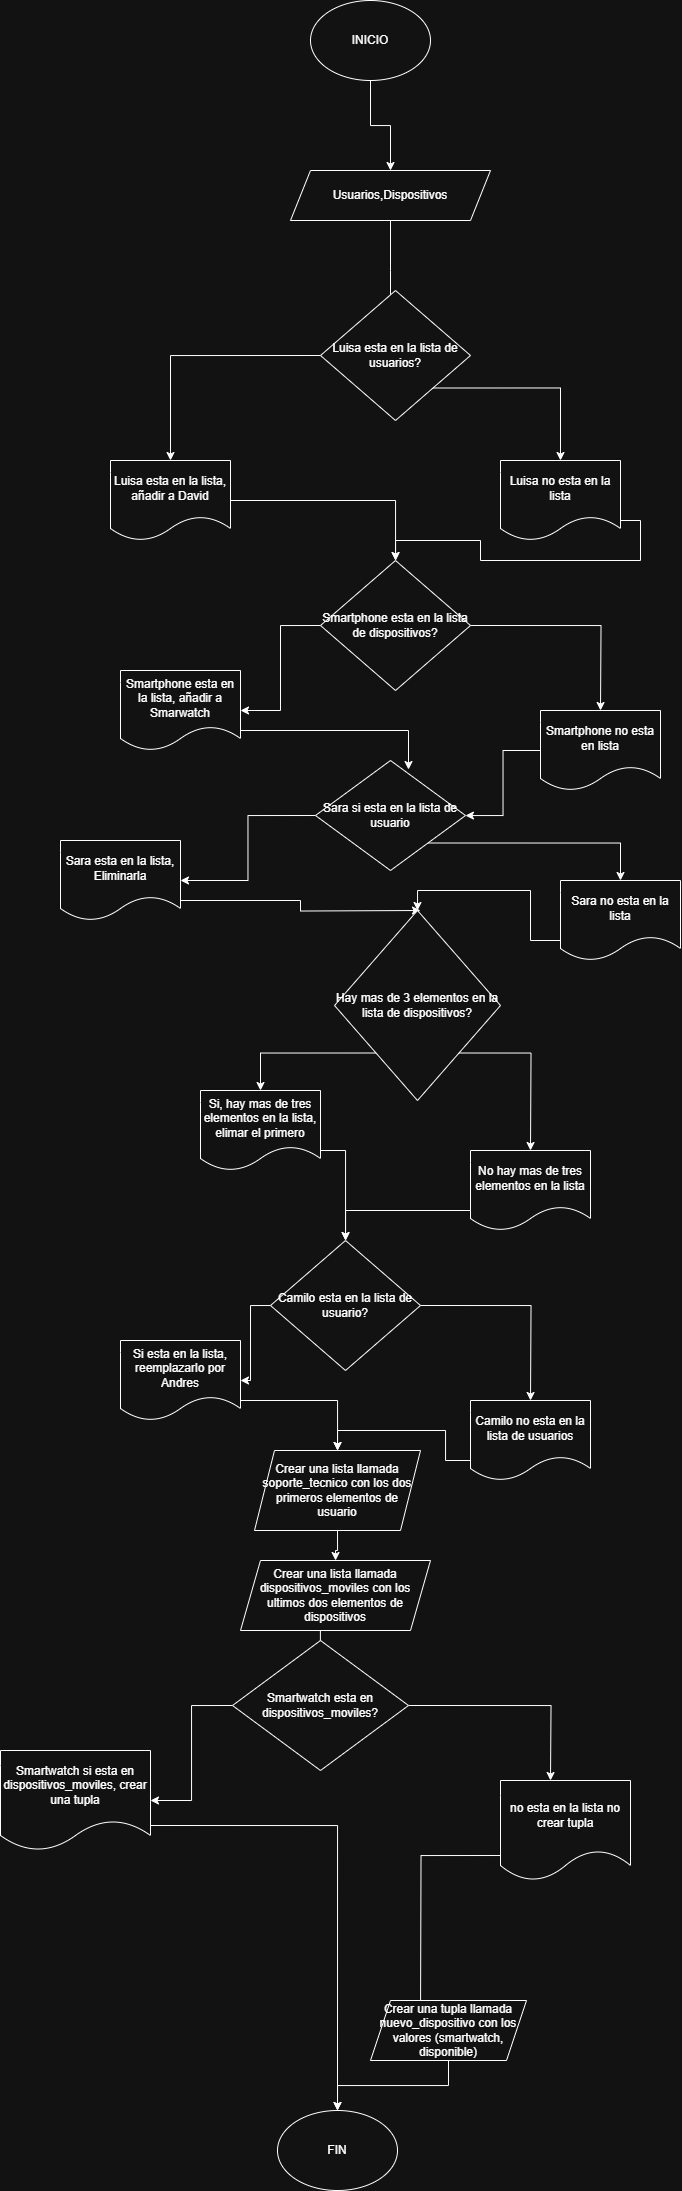

The diagram above was exported from draw.io. Its source (the exported page's mxGraphModel, read from the mxfile embedded in the PNG):
<mxGraphModel dx="918" dy="498" grid="1" gridSize="10" guides="1" tooltips="1" connect="1" arrows="1" fold="1" page="1" pageScale="1" pageWidth="827" pageHeight="1169" math="0" shadow="0">
  <root>
    <mxCell id="0" />
    <mxCell id="1" parent="0" />
    <mxCell id="to5bG8gpIjkLg1XyKxnf-4" style="edgeStyle=orthogonalEdgeStyle;rounded=0;orthogonalLoop=1;jettySize=auto;html=1;exitX=0.5;exitY=1;exitDx=0;exitDy=0;" edge="1" parent="1" source="to5bG8gpIjkLg1XyKxnf-2" target="to5bG8gpIjkLg1XyKxnf-3">
      <mxGeometry relative="1" as="geometry" />
    </mxCell>
    <mxCell id="to5bG8gpIjkLg1XyKxnf-2" value="INICIO" style="ellipse;whiteSpace=wrap;html=1;" vertex="1" parent="1">
      <mxGeometry x="350" y="70" width="120" height="80" as="geometry" />
    </mxCell>
    <mxCell id="to5bG8gpIjkLg1XyKxnf-5" style="edgeStyle=orthogonalEdgeStyle;rounded=0;orthogonalLoop=1;jettySize=auto;html=1;exitX=0.5;exitY=1;exitDx=0;exitDy=0;" edge="1" parent="1" source="to5bG8gpIjkLg1XyKxnf-3">
      <mxGeometry relative="1" as="geometry">
        <mxPoint x="430" y="390" as="targetPoint" />
      </mxGeometry>
    </mxCell>
    <mxCell id="to5bG8gpIjkLg1XyKxnf-3" value="Usuarios,Dispositivos" style="shape=parallelogram;perimeter=parallelogramPerimeter;whiteSpace=wrap;html=1;fixedSize=1;" vertex="1" parent="1">
      <mxGeometry x="330" y="240" width="200" height="50" as="geometry" />
    </mxCell>
    <mxCell id="to5bG8gpIjkLg1XyKxnf-7" style="edgeStyle=orthogonalEdgeStyle;rounded=0;orthogonalLoop=1;jettySize=auto;html=1;exitX=1;exitY=1;exitDx=0;exitDy=0;" edge="1" parent="1" source="to5bG8gpIjkLg1XyKxnf-6" target="to5bG8gpIjkLg1XyKxnf-8">
      <mxGeometry relative="1" as="geometry">
        <mxPoint x="600" y="570" as="targetPoint" />
      </mxGeometry>
    </mxCell>
    <mxCell id="to5bG8gpIjkLg1XyKxnf-9" style="edgeStyle=orthogonalEdgeStyle;rounded=0;orthogonalLoop=1;jettySize=auto;html=1;exitX=0;exitY=0.5;exitDx=0;exitDy=0;" edge="1" parent="1" source="to5bG8gpIjkLg1XyKxnf-6" target="to5bG8gpIjkLg1XyKxnf-10">
      <mxGeometry relative="1" as="geometry">
        <mxPoint x="210" y="570" as="targetPoint" />
      </mxGeometry>
    </mxCell>
    <mxCell id="to5bG8gpIjkLg1XyKxnf-6" value="Luisa esta en la lista de usuarios?" style="rhombus;whiteSpace=wrap;html=1;" vertex="1" parent="1">
      <mxGeometry x="360" y="360" width="150" height="130" as="geometry" />
    </mxCell>
    <mxCell id="to5bG8gpIjkLg1XyKxnf-12" style="edgeStyle=orthogonalEdgeStyle;rounded=0;orthogonalLoop=1;jettySize=auto;html=1;exitX=1;exitY=0.75;exitDx=0;exitDy=0;" edge="1" parent="1" source="to5bG8gpIjkLg1XyKxnf-8" target="to5bG8gpIjkLg1XyKxnf-11">
      <mxGeometry relative="1" as="geometry" />
    </mxCell>
    <mxCell id="to5bG8gpIjkLg1XyKxnf-8" value="Luisa no esta en la lista" style="shape=document;whiteSpace=wrap;html=1;boundedLbl=1;" vertex="1" parent="1">
      <mxGeometry x="540" y="530" width="120" height="80" as="geometry" />
    </mxCell>
    <mxCell id="to5bG8gpIjkLg1XyKxnf-13" style="edgeStyle=orthogonalEdgeStyle;rounded=0;orthogonalLoop=1;jettySize=auto;html=1;exitX=1;exitY=0.5;exitDx=0;exitDy=0;" edge="1" parent="1" source="to5bG8gpIjkLg1XyKxnf-10" target="to5bG8gpIjkLg1XyKxnf-11">
      <mxGeometry relative="1" as="geometry" />
    </mxCell>
    <mxCell id="to5bG8gpIjkLg1XyKxnf-10" value="Luisa esta en la lista, añadir a David" style="shape=document;whiteSpace=wrap;html=1;boundedLbl=1;" vertex="1" parent="1">
      <mxGeometry x="150" y="530" width="120" height="80" as="geometry" />
    </mxCell>
    <mxCell id="to5bG8gpIjkLg1XyKxnf-14" style="edgeStyle=orthogonalEdgeStyle;rounded=0;orthogonalLoop=1;jettySize=auto;html=1;exitX=1;exitY=0.5;exitDx=0;exitDy=0;" edge="1" parent="1" source="to5bG8gpIjkLg1XyKxnf-11">
      <mxGeometry relative="1" as="geometry">
        <mxPoint x="640" y="780" as="targetPoint" />
      </mxGeometry>
    </mxCell>
    <mxCell id="to5bG8gpIjkLg1XyKxnf-15" style="edgeStyle=orthogonalEdgeStyle;rounded=0;orthogonalLoop=1;jettySize=auto;html=1;exitX=0;exitY=0.5;exitDx=0;exitDy=0;" edge="1" parent="1" source="to5bG8gpIjkLg1XyKxnf-11" target="to5bG8gpIjkLg1XyKxnf-16">
      <mxGeometry relative="1" as="geometry">
        <mxPoint x="220" y="780" as="targetPoint" />
      </mxGeometry>
    </mxCell>
    <mxCell id="to5bG8gpIjkLg1XyKxnf-11" value="Smartphone esta en la lista de dispositivos?" style="rhombus;whiteSpace=wrap;html=1;" vertex="1" parent="1">
      <mxGeometry x="360" y="630" width="150" height="130" as="geometry" />
    </mxCell>
    <mxCell id="to5bG8gpIjkLg1XyKxnf-16" value="Smartphone esta en la lista, añadir a Smarwatch" style="shape=document;whiteSpace=wrap;html=1;boundedLbl=1;" vertex="1" parent="1">
      <mxGeometry x="160" y="740" width="120" height="80" as="geometry" />
    </mxCell>
    <mxCell id="to5bG8gpIjkLg1XyKxnf-19" style="edgeStyle=orthogonalEdgeStyle;rounded=0;orthogonalLoop=1;jettySize=auto;html=1;exitX=0;exitY=0.5;exitDx=0;exitDy=0;" edge="1" parent="1" source="to5bG8gpIjkLg1XyKxnf-17" target="to5bG8gpIjkLg1XyKxnf-18">
      <mxGeometry relative="1" as="geometry" />
    </mxCell>
    <mxCell id="to5bG8gpIjkLg1XyKxnf-17" value="Smartphone no esta en lista" style="shape=document;whiteSpace=wrap;html=1;boundedLbl=1;" vertex="1" parent="1">
      <mxGeometry x="580" y="780" width="120" height="80" as="geometry" />
    </mxCell>
    <mxCell id="to5bG8gpIjkLg1XyKxnf-21" style="edgeStyle=orthogonalEdgeStyle;rounded=0;orthogonalLoop=1;jettySize=auto;html=1;exitX=0;exitY=0.5;exitDx=0;exitDy=0;" edge="1" parent="1" source="to5bG8gpIjkLg1XyKxnf-18" target="to5bG8gpIjkLg1XyKxnf-22">
      <mxGeometry relative="1" as="geometry">
        <mxPoint x="160" y="950" as="targetPoint" />
      </mxGeometry>
    </mxCell>
    <mxCell id="to5bG8gpIjkLg1XyKxnf-23" style="edgeStyle=orthogonalEdgeStyle;rounded=0;orthogonalLoop=1;jettySize=auto;html=1;exitX=1;exitY=1;exitDx=0;exitDy=0;" edge="1" parent="1" source="to5bG8gpIjkLg1XyKxnf-18" target="to5bG8gpIjkLg1XyKxnf-24">
      <mxGeometry relative="1" as="geometry">
        <mxPoint x="660" y="990" as="targetPoint" />
      </mxGeometry>
    </mxCell>
    <mxCell id="to5bG8gpIjkLg1XyKxnf-18" value="Sara si esta en la lista de usuario" style="rhombus;whiteSpace=wrap;html=1;" vertex="1" parent="1">
      <mxGeometry x="355" y="830" width="150" height="110" as="geometry" />
    </mxCell>
    <mxCell id="to5bG8gpIjkLg1XyKxnf-20" style="edgeStyle=orthogonalEdgeStyle;rounded=0;orthogonalLoop=1;jettySize=auto;html=1;exitX=1;exitY=0.75;exitDx=0;exitDy=0;entryX=0.62;entryY=0.082;entryDx=0;entryDy=0;entryPerimeter=0;" edge="1" parent="1" source="to5bG8gpIjkLg1XyKxnf-16" target="to5bG8gpIjkLg1XyKxnf-18">
      <mxGeometry relative="1" as="geometry" />
    </mxCell>
    <mxCell id="to5bG8gpIjkLg1XyKxnf-27" style="edgeStyle=orthogonalEdgeStyle;rounded=0;orthogonalLoop=1;jettySize=auto;html=1;exitX=1;exitY=0.75;exitDx=0;exitDy=0;" edge="1" parent="1" source="to5bG8gpIjkLg1XyKxnf-22">
      <mxGeometry relative="1" as="geometry">
        <mxPoint x="460" y="980" as="targetPoint" />
      </mxGeometry>
    </mxCell>
    <mxCell id="to5bG8gpIjkLg1XyKxnf-22" value="Sara esta en la lista, Eliminarla" style="shape=document;whiteSpace=wrap;html=1;boundedLbl=1;" vertex="1" parent="1">
      <mxGeometry x="100" y="910" width="120" height="80" as="geometry" />
    </mxCell>
    <mxCell id="to5bG8gpIjkLg1XyKxnf-26" style="edgeStyle=orthogonalEdgeStyle;rounded=0;orthogonalLoop=1;jettySize=auto;html=1;exitX=0;exitY=0.75;exitDx=0;exitDy=0;entryX=0.5;entryY=0;entryDx=0;entryDy=0;" edge="1" parent="1" source="to5bG8gpIjkLg1XyKxnf-24" target="to5bG8gpIjkLg1XyKxnf-25">
      <mxGeometry relative="1" as="geometry" />
    </mxCell>
    <mxCell id="to5bG8gpIjkLg1XyKxnf-24" value="Sara no esta en la lista" style="shape=document;whiteSpace=wrap;html=1;boundedLbl=1;" vertex="1" parent="1">
      <mxGeometry x="600" y="950" width="120" height="80" as="geometry" />
    </mxCell>
    <mxCell id="to5bG8gpIjkLg1XyKxnf-28" style="edgeStyle=orthogonalEdgeStyle;rounded=0;orthogonalLoop=1;jettySize=auto;html=1;exitX=1;exitY=1;exitDx=0;exitDy=0;" edge="1" parent="1" source="to5bG8gpIjkLg1XyKxnf-25">
      <mxGeometry relative="1" as="geometry">
        <mxPoint x="570" y="1220" as="targetPoint" />
      </mxGeometry>
    </mxCell>
    <mxCell id="to5bG8gpIjkLg1XyKxnf-36" style="edgeStyle=orthogonalEdgeStyle;rounded=0;orthogonalLoop=1;jettySize=auto;html=1;exitX=0;exitY=1;exitDx=0;exitDy=0;entryX=0.5;entryY=0;entryDx=0;entryDy=0;" edge="1" parent="1" source="to5bG8gpIjkLg1XyKxnf-25" target="to5bG8gpIjkLg1XyKxnf-30">
      <mxGeometry relative="1" as="geometry" />
    </mxCell>
    <mxCell id="to5bG8gpIjkLg1XyKxnf-25" value="Hay mas de 3 elementos en la lista de dispositivos?" style="rhombus;whiteSpace=wrap;html=1;" vertex="1" parent="1">
      <mxGeometry x="374" y="980" width="166" height="190" as="geometry" />
    </mxCell>
    <mxCell id="to5bG8gpIjkLg1XyKxnf-34" style="edgeStyle=orthogonalEdgeStyle;rounded=0;orthogonalLoop=1;jettySize=auto;html=1;exitX=1;exitY=0.75;exitDx=0;exitDy=0;" edge="1" parent="1" source="to5bG8gpIjkLg1XyKxnf-30" target="to5bG8gpIjkLg1XyKxnf-33">
      <mxGeometry relative="1" as="geometry" />
    </mxCell>
    <mxCell id="to5bG8gpIjkLg1XyKxnf-30" value="Si, hay mas de tres elementos en la lista, elimar el primero" style="shape=document;whiteSpace=wrap;html=1;boundedLbl=1;" vertex="1" parent="1">
      <mxGeometry x="240" y="1160" width="120" height="80" as="geometry" />
    </mxCell>
    <mxCell id="to5bG8gpIjkLg1XyKxnf-35" style="edgeStyle=orthogonalEdgeStyle;rounded=0;orthogonalLoop=1;jettySize=auto;html=1;exitX=0;exitY=0.75;exitDx=0;exitDy=0;" edge="1" parent="1" source="to5bG8gpIjkLg1XyKxnf-31" target="to5bG8gpIjkLg1XyKxnf-33">
      <mxGeometry relative="1" as="geometry" />
    </mxCell>
    <mxCell id="to5bG8gpIjkLg1XyKxnf-31" value="No hay mas de tres elementos en la lista" style="shape=document;whiteSpace=wrap;html=1;boundedLbl=1;" vertex="1" parent="1">
      <mxGeometry x="510" y="1220" width="120" height="80" as="geometry" />
    </mxCell>
    <mxCell id="to5bG8gpIjkLg1XyKxnf-37" style="edgeStyle=orthogonalEdgeStyle;rounded=0;orthogonalLoop=1;jettySize=auto;html=1;exitX=1;exitY=0.5;exitDx=0;exitDy=0;" edge="1" parent="1" source="to5bG8gpIjkLg1XyKxnf-33">
      <mxGeometry relative="1" as="geometry">
        <mxPoint x="570" y="1470" as="targetPoint" />
      </mxGeometry>
    </mxCell>
    <mxCell id="to5bG8gpIjkLg1XyKxnf-38" style="edgeStyle=orthogonalEdgeStyle;rounded=0;orthogonalLoop=1;jettySize=auto;html=1;exitX=0;exitY=0.5;exitDx=0;exitDy=0;" edge="1" parent="1" source="to5bG8gpIjkLg1XyKxnf-33" target="to5bG8gpIjkLg1XyKxnf-39">
      <mxGeometry relative="1" as="geometry">
        <mxPoint x="220" y="1450" as="targetPoint" />
      </mxGeometry>
    </mxCell>
    <mxCell id="to5bG8gpIjkLg1XyKxnf-33" value="Camilo esta en la lista de usuario?" style="rhombus;whiteSpace=wrap;html=1;" vertex="1" parent="1">
      <mxGeometry x="310" y="1310" width="150" height="130" as="geometry" />
    </mxCell>
    <mxCell id="to5bG8gpIjkLg1XyKxnf-42" style="edgeStyle=orthogonalEdgeStyle;rounded=0;orthogonalLoop=1;jettySize=auto;html=1;exitX=1;exitY=0.75;exitDx=0;exitDy=0;" edge="1" parent="1" source="to5bG8gpIjkLg1XyKxnf-39" target="to5bG8gpIjkLg1XyKxnf-41">
      <mxGeometry relative="1" as="geometry" />
    </mxCell>
    <mxCell id="to5bG8gpIjkLg1XyKxnf-39" value="Si esta en la lista, reemplazarlo por Andres" style="shape=document;whiteSpace=wrap;html=1;boundedLbl=1;" vertex="1" parent="1">
      <mxGeometry x="160" y="1410" width="120" height="80" as="geometry" />
    </mxCell>
    <mxCell id="to5bG8gpIjkLg1XyKxnf-43" style="edgeStyle=orthogonalEdgeStyle;rounded=0;orthogonalLoop=1;jettySize=auto;html=1;exitX=0;exitY=0.75;exitDx=0;exitDy=0;entryX=0.5;entryY=0;entryDx=0;entryDy=0;" edge="1" parent="1" source="to5bG8gpIjkLg1XyKxnf-40" target="to5bG8gpIjkLg1XyKxnf-41">
      <mxGeometry relative="1" as="geometry" />
    </mxCell>
    <mxCell id="to5bG8gpIjkLg1XyKxnf-40" value="Camilo no esta en la lista de usuarios" style="shape=document;whiteSpace=wrap;html=1;boundedLbl=1;" vertex="1" parent="1">
      <mxGeometry x="510" y="1470" width="120" height="80" as="geometry" />
    </mxCell>
    <mxCell id="to5bG8gpIjkLg1XyKxnf-44" style="edgeStyle=orthogonalEdgeStyle;rounded=0;orthogonalLoop=1;jettySize=auto;html=1;exitX=0.5;exitY=1;exitDx=0;exitDy=0;" edge="1" parent="1" source="to5bG8gpIjkLg1XyKxnf-41" target="to5bG8gpIjkLg1XyKxnf-45">
      <mxGeometry relative="1" as="geometry">
        <mxPoint x="376.7368421052631" y="1660" as="targetPoint" />
      </mxGeometry>
    </mxCell>
    <mxCell id="to5bG8gpIjkLg1XyKxnf-41" value="Crear una lista llamada soporte_tecnico con los dos primeros elementos de usuario" style="shape=parallelogram;perimeter=parallelogramPerimeter;whiteSpace=wrap;html=1;fixedSize=1;" vertex="1" parent="1">
      <mxGeometry x="294" y="1520" width="166" height="80" as="geometry" />
    </mxCell>
    <mxCell id="to5bG8gpIjkLg1XyKxnf-46" style="edgeStyle=orthogonalEdgeStyle;rounded=0;orthogonalLoop=1;jettySize=auto;html=1;exitX=0.5;exitY=1;exitDx=0;exitDy=0;" edge="1" parent="1" source="to5bG8gpIjkLg1XyKxnf-45">
      <mxGeometry relative="1" as="geometry">
        <mxPoint x="359.89473684210543" y="1730" as="targetPoint" />
      </mxGeometry>
    </mxCell>
    <mxCell id="to5bG8gpIjkLg1XyKxnf-45" value="Crear una lista llamada dispositivos_moviles con los ultimos dos elementos de dispositivos" style="shape=parallelogram;perimeter=parallelogramPerimeter;whiteSpace=wrap;html=1;fixedSize=1;" vertex="1" parent="1">
      <mxGeometry x="280" y="1630" width="190" height="70" as="geometry" />
    </mxCell>
    <mxCell id="to5bG8gpIjkLg1XyKxnf-48" style="edgeStyle=orthogonalEdgeStyle;rounded=0;orthogonalLoop=1;jettySize=auto;html=1;exitX=1;exitY=0.5;exitDx=0;exitDy=0;" edge="1" parent="1" source="to5bG8gpIjkLg1XyKxnf-47">
      <mxGeometry relative="1" as="geometry">
        <mxPoint x="590" y="1850" as="targetPoint" />
      </mxGeometry>
    </mxCell>
    <mxCell id="to5bG8gpIjkLg1XyKxnf-49" style="edgeStyle=orthogonalEdgeStyle;rounded=0;orthogonalLoop=1;jettySize=auto;html=1;exitX=0;exitY=0.5;exitDx=0;exitDy=0;" edge="1" parent="1" source="to5bG8gpIjkLg1XyKxnf-47" target="to5bG8gpIjkLg1XyKxnf-50">
      <mxGeometry relative="1" as="geometry">
        <mxPoint x="100" y="1860" as="targetPoint" />
      </mxGeometry>
    </mxCell>
    <mxCell id="to5bG8gpIjkLg1XyKxnf-47" value="Smartwatch esta en dispositivos_moviles?" style="rhombus;whiteSpace=wrap;html=1;" vertex="1" parent="1">
      <mxGeometry x="272" y="1710" width="176" height="130" as="geometry" />
    </mxCell>
    <mxCell id="to5bG8gpIjkLg1XyKxnf-56" style="edgeStyle=orthogonalEdgeStyle;rounded=0;orthogonalLoop=1;jettySize=auto;html=1;exitX=1;exitY=0.75;exitDx=0;exitDy=0;" edge="1" parent="1" source="to5bG8gpIjkLg1XyKxnf-50" target="to5bG8gpIjkLg1XyKxnf-54">
      <mxGeometry relative="1" as="geometry" />
    </mxCell>
    <mxCell id="to5bG8gpIjkLg1XyKxnf-50" value="Smartwatch si esta en dispositivos_moviles, crear una tupla" style="shape=document;whiteSpace=wrap;html=1;boundedLbl=1;" vertex="1" parent="1">
      <mxGeometry x="40" y="1820" width="150" height="100" as="geometry" />
    </mxCell>
    <mxCell id="to5bG8gpIjkLg1XyKxnf-52" style="edgeStyle=orthogonalEdgeStyle;rounded=0;orthogonalLoop=1;jettySize=auto;html=1;exitX=0;exitY=0.75;exitDx=0;exitDy=0;" edge="1" parent="1" source="to5bG8gpIjkLg1XyKxnf-51">
      <mxGeometry relative="1" as="geometry">
        <mxPoint x="460" y="2090" as="targetPoint" />
      </mxGeometry>
    </mxCell>
    <mxCell id="to5bG8gpIjkLg1XyKxnf-51" value="no esta en la lista no crear tupla" style="shape=document;whiteSpace=wrap;html=1;boundedLbl=1;" vertex="1" parent="1">
      <mxGeometry x="540" y="1850" width="130" height="100" as="geometry" />
    </mxCell>
    <mxCell id="to5bG8gpIjkLg1XyKxnf-55" style="edgeStyle=orthogonalEdgeStyle;rounded=0;orthogonalLoop=1;jettySize=auto;html=1;exitX=0.5;exitY=1;exitDx=0;exitDy=0;" edge="1" parent="1" source="to5bG8gpIjkLg1XyKxnf-53" target="to5bG8gpIjkLg1XyKxnf-54">
      <mxGeometry relative="1" as="geometry" />
    </mxCell>
    <mxCell id="to5bG8gpIjkLg1XyKxnf-53" value="Crear una tupla llamada nuevo_dispositivo con los valores (smartwatch, disponible)" style="shape=parallelogram;perimeter=parallelogramPerimeter;whiteSpace=wrap;html=1;fixedSize=1;" vertex="1" parent="1">
      <mxGeometry x="410" y="2070" width="156" height="60" as="geometry" />
    </mxCell>
    <mxCell id="to5bG8gpIjkLg1XyKxnf-54" value="FIN" style="ellipse;whiteSpace=wrap;html=1;" vertex="1" parent="1">
      <mxGeometry x="317" y="2180" width="120" height="80" as="geometry" />
    </mxCell>
  </root>
</mxGraphModel>